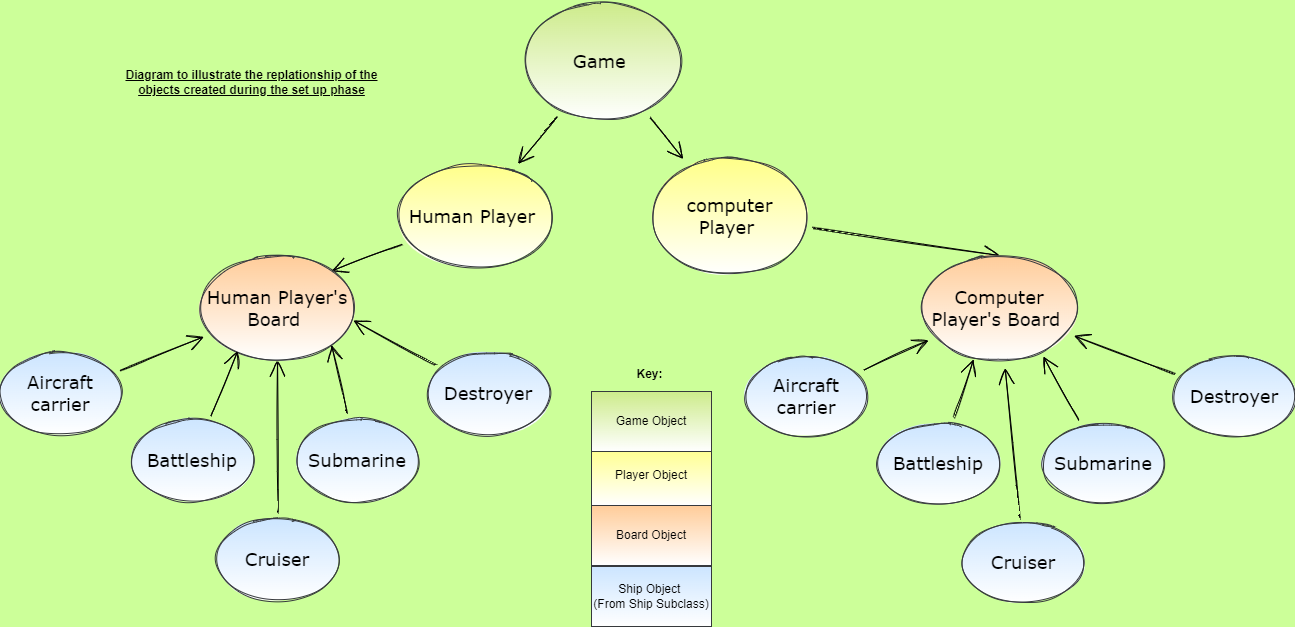

The diagram above was exported from draw.io. Its source (the exported page's mxGraphModel, read from the mxfile embedded in the PNG):
<mxGraphModel dx="1668" dy="850" grid="0" gridSize="10" guides="1" tooltips="1" connect="1" arrows="1" fold="1" page="0" pageScale="1" pageWidth="827" pageHeight="1169" background="#CCFF99" math="0" shadow="0">
  <root>
    <mxCell id="0" />
    <mxCell id="1" parent="0" />
    <mxCell id="pNozrfqO1IsvO9r0B9S5-36" style="edgeStyle=none;curved=1;rounded=0;sketch=1;hachureGap=4;orthogonalLoop=1;jettySize=auto;html=1;entryX=0.5;entryY=0;entryDx=0;entryDy=0;fontFamily=Verdana;fontSize=18;endArrow=open;startSize=14;endSize=14;sourcePerimeterSpacing=8;targetPerimeterSpacing=8;" parent="1" source="pNozrfqO1IsvO9r0B9S5-13" target="pNozrfqO1IsvO9r0B9S5-34" edge="1">
      <mxGeometry relative="1" as="geometry" />
    </mxCell>
    <mxCell id="pNozrfqO1IsvO9r0B9S5-13" value="computer Player&amp;nbsp;" style="ellipse;whiteSpace=wrap;html=1;labelBackgroundColor=none;sketch=1;hachureGap=4;fillStyle=auto;fontFamily=Verdana;fontSize=18;fillColor=#ffff88;strokeColor=#36393d;gradientColor=#ffffff;" parent="1" vertex="1">
      <mxGeometry x="189" y="64" width="153" height="121" as="geometry" />
    </mxCell>
    <mxCell id="pNozrfqO1IsvO9r0B9S5-35" style="edgeStyle=none;curved=1;rounded=0;sketch=1;hachureGap=4;orthogonalLoop=1;jettySize=auto;html=1;entryX=1;entryY=0;entryDx=0;entryDy=0;fontFamily=Verdana;fontSize=18;endArrow=open;startSize=14;endSize=14;sourcePerimeterSpacing=8;targetPerimeterSpacing=8;" parent="1" source="pNozrfqO1IsvO9r0B9S5-15" target="pNozrfqO1IsvO9r0B9S5-33" edge="1">
      <mxGeometry relative="1" as="geometry" />
    </mxCell>
    <mxCell id="pNozrfqO1IsvO9r0B9S5-15" value="Human Player&amp;nbsp;" style="ellipse;whiteSpace=wrap;html=1;labelBackgroundColor=none;sketch=1;hachureGap=4;fillStyle=auto;fontFamily=Verdana;fontSize=18;fillColor=#ffff88;strokeColor=#36393d;gradientColor=#ffffff;" parent="1" vertex="1">
      <mxGeometry x="-65" y="72" width="152" height="105" as="geometry" />
    </mxCell>
    <mxCell id="pNozrfqO1IsvO9r0B9S5-31" style="edgeStyle=none;curved=1;rounded=0;sketch=1;hachureGap=4;orthogonalLoop=1;jettySize=auto;html=1;fontFamily=Verdana;fontSize=18;endArrow=open;startSize=14;endSize=14;sourcePerimeterSpacing=8;targetPerimeterSpacing=8;" parent="1" source="pNozrfqO1IsvO9r0B9S5-30" target="pNozrfqO1IsvO9r0B9S5-15" edge="1">
      <mxGeometry relative="1" as="geometry" />
    </mxCell>
    <mxCell id="pNozrfqO1IsvO9r0B9S5-32" style="edgeStyle=none;curved=1;rounded=0;sketch=1;hachureGap=4;orthogonalLoop=1;jettySize=auto;html=1;fontFamily=Verdana;fontSize=18;endArrow=open;startSize=14;endSize=14;sourcePerimeterSpacing=8;targetPerimeterSpacing=8;" parent="1" source="pNozrfqO1IsvO9r0B9S5-30" target="pNozrfqO1IsvO9r0B9S5-13" edge="1">
      <mxGeometry relative="1" as="geometry" />
    </mxCell>
    <mxCell id="pNozrfqO1IsvO9r0B9S5-30" value="Game&amp;nbsp;" style="ellipse;whiteSpace=wrap;html=1;labelBackgroundColor=none;sketch=1;hachureGap=4;fillStyle=auto;fontFamily=Verdana;fontSize=18;fillColor=#cdeb8b;strokeColor=#36393d;gradientColor=#ffffff;" parent="1" vertex="1">
      <mxGeometry x="62" y="-91" width="153" height="121" as="geometry" />
    </mxCell>
    <mxCell id="pNozrfqO1IsvO9r0B9S5-33" value="Human Player's Board&amp;nbsp;" style="ellipse;whiteSpace=wrap;html=1;labelBackgroundColor=none;sketch=1;hachureGap=4;fillStyle=auto;fontFamily=Verdana;fontSize=18;fillColor=#ffcc99;strokeColor=#36393d;gradientColor=#ffffff;" parent="1" vertex="1">
      <mxGeometry x="-263" y="164" width="152" height="105" as="geometry" />
    </mxCell>
    <mxCell id="pNozrfqO1IsvO9r0B9S5-34" value="Computer Player's Board&amp;nbsp;" style="ellipse;whiteSpace=wrap;html=1;labelBackgroundColor=none;sketch=1;hachureGap=4;fillStyle=auto;fontFamily=Verdana;fontSize=18;fillColor=#ffcc99;strokeColor=#36393d;gradientColor=#ffffff;" parent="1" vertex="1">
      <mxGeometry x="459" y="164" width="152" height="105" as="geometry" />
    </mxCell>
    <mxCell id="pNozrfqO1IsvO9r0B9S5-42" style="edgeStyle=none;curved=1;rounded=0;sketch=1;hachureGap=4;orthogonalLoop=1;jettySize=auto;html=1;fontFamily=Verdana;fontSize=18;endArrow=open;startSize=14;endSize=14;sourcePerimeterSpacing=8;targetPerimeterSpacing=8;" parent="1" source="pNozrfqO1IsvO9r0B9S5-37" target="pNozrfqO1IsvO9r0B9S5-33" edge="1">
      <mxGeometry relative="1" as="geometry" />
    </mxCell>
    <mxCell id="pNozrfqO1IsvO9r0B9S5-37" value="Aircraft carrier" style="ellipse;whiteSpace=wrap;html=1;labelBackgroundColor=none;sketch=1;hachureGap=4;fillStyle=auto;fontFamily=Verdana;fontSize=18;fillColor=#cce5ff;strokeColor=#36393d;gradientColor=#ffffff;" parent="1" vertex="1">
      <mxGeometry x="-464" y="262" width="120" height="80" as="geometry" />
    </mxCell>
    <mxCell id="pNozrfqO1IsvO9r0B9S5-43" style="edgeStyle=none;curved=1;rounded=0;sketch=1;hachureGap=4;orthogonalLoop=1;jettySize=auto;html=1;entryX=0.237;entryY=0.914;entryDx=0;entryDy=0;entryPerimeter=0;fontFamily=Verdana;fontSize=18;endArrow=open;startSize=14;endSize=14;sourcePerimeterSpacing=8;targetPerimeterSpacing=8;" parent="1" source="pNozrfqO1IsvO9r0B9S5-38" target="pNozrfqO1IsvO9r0B9S5-33" edge="1">
      <mxGeometry relative="1" as="geometry" />
    </mxCell>
    <mxCell id="pNozrfqO1IsvO9r0B9S5-38" value="Battleship" style="ellipse;whiteSpace=wrap;html=1;labelBackgroundColor=none;sketch=1;hachureGap=4;fillStyle=auto;fontFamily=Verdana;fontSize=18;fillColor=#cce5ff;strokeColor=#36393d;gradientColor=#ffffff;" parent="1" vertex="1">
      <mxGeometry x="-332" y="329" width="120" height="80" as="geometry" />
    </mxCell>
    <mxCell id="pNozrfqO1IsvO9r0B9S5-46" style="edgeStyle=none;curved=1;rounded=0;sketch=1;hachureGap=4;orthogonalLoop=1;jettySize=auto;html=1;entryX=1;entryY=1;entryDx=0;entryDy=0;fontFamily=Verdana;fontSize=18;endArrow=open;startSize=14;endSize=14;sourcePerimeterSpacing=8;targetPerimeterSpacing=8;" parent="1" source="pNozrfqO1IsvO9r0B9S5-39" target="pNozrfqO1IsvO9r0B9S5-33" edge="1">
      <mxGeometry relative="1" as="geometry" />
    </mxCell>
    <mxCell id="pNozrfqO1IsvO9r0B9S5-39" value="Submarine" style="ellipse;whiteSpace=wrap;html=1;labelBackgroundColor=none;sketch=1;hachureGap=4;fillStyle=auto;fontFamily=Verdana;fontSize=18;fillColor=#cce5ff;strokeColor=#36393d;gradientColor=#ffffff;" parent="1" vertex="1">
      <mxGeometry x="-167" y="329" width="120" height="80" as="geometry" />
    </mxCell>
    <mxCell id="pNozrfqO1IsvO9r0B9S5-45" style="edgeStyle=none;curved=1;rounded=0;sketch=1;hachureGap=4;orthogonalLoop=1;jettySize=auto;html=1;fontFamily=Verdana;fontSize=18;endArrow=open;startSize=14;endSize=14;sourcePerimeterSpacing=8;targetPerimeterSpacing=8;entryX=0.5;entryY=1;entryDx=0;entryDy=0;" parent="1" source="pNozrfqO1IsvO9r0B9S5-40" target="pNozrfqO1IsvO9r0B9S5-33" edge="1">
      <mxGeometry relative="1" as="geometry">
        <mxPoint x="-187" y="322" as="targetPoint" />
      </mxGeometry>
    </mxCell>
    <mxCell id="pNozrfqO1IsvO9r0B9S5-40" value="&lt;span&gt;Cruiser&lt;/span&gt;" style="ellipse;whiteSpace=wrap;html=1;labelBackgroundColor=none;sketch=1;hachureGap=4;fillStyle=auto;fontFamily=Verdana;fontSize=18;fillColor=#cce5ff;strokeColor=#36393d;gradientColor=#ffffff;" parent="1" vertex="1">
      <mxGeometry x="-247" y="428" width="120" height="80" as="geometry" />
    </mxCell>
    <mxCell id="pNozrfqO1IsvO9r0B9S5-47" style="edgeStyle=none;curved=1;rounded=0;sketch=1;hachureGap=4;orthogonalLoop=1;jettySize=auto;html=1;entryX=1;entryY=0.619;entryDx=0;entryDy=0;entryPerimeter=0;fontFamily=Verdana;fontSize=18;endArrow=open;startSize=14;endSize=14;sourcePerimeterSpacing=8;targetPerimeterSpacing=8;" parent="1" source="pNozrfqO1IsvO9r0B9S5-41" target="pNozrfqO1IsvO9r0B9S5-33" edge="1">
      <mxGeometry relative="1" as="geometry" />
    </mxCell>
    <mxCell id="pNozrfqO1IsvO9r0B9S5-41" value="Destroyer" style="ellipse;whiteSpace=wrap;html=1;labelBackgroundColor=none;sketch=1;hachureGap=4;fillStyle=auto;fontFamily=Verdana;fontSize=18;fillColor=#cce5ff;strokeColor=#36393d;gradientColor=#ffffff;" parent="1" vertex="1">
      <mxGeometry x="-36" y="262" width="120" height="80" as="geometry" />
    </mxCell>
    <mxCell id="pNozrfqO1IsvO9r0B9S5-53" style="sketch=1;hachureGap=4;orthogonalLoop=1;jettySize=auto;html=1;fontFamily=Verdana;fontSize=18;endArrow=open;startSize=14;endSize=14;sourcePerimeterSpacing=8;targetPerimeterSpacing=8;rounded=0;" parent="1" source="pNozrfqO1IsvO9r0B9S5-48" target="pNozrfqO1IsvO9r0B9S5-34" edge="1">
      <mxGeometry relative="1" as="geometry" />
    </mxCell>
    <mxCell id="pNozrfqO1IsvO9r0B9S5-48" value="Aircraft carrier" style="ellipse;whiteSpace=wrap;html=1;labelBackgroundColor=none;sketch=1;hachureGap=4;fillStyle=auto;fontFamily=Verdana;fontSize=18;fillColor=#cce5ff;strokeColor=#36393d;gradientColor=#ffffff;" parent="1" vertex="1">
      <mxGeometry x="282" y="265" width="120" height="80" as="geometry" />
    </mxCell>
    <mxCell id="pNozrfqO1IsvO9r0B9S5-54" style="edgeStyle=none;curved=1;rounded=0;sketch=1;hachureGap=4;orthogonalLoop=1;jettySize=auto;html=1;entryX=0.329;entryY=0.99;entryDx=0;entryDy=0;entryPerimeter=0;fontFamily=Verdana;fontSize=18;endArrow=open;startSize=14;endSize=14;sourcePerimeterSpacing=8;targetPerimeterSpacing=8;" parent="1" source="pNozrfqO1IsvO9r0B9S5-49" target="pNozrfqO1IsvO9r0B9S5-34" edge="1">
      <mxGeometry relative="1" as="geometry" />
    </mxCell>
    <mxCell id="pNozrfqO1IsvO9r0B9S5-49" value="Battleship" style="ellipse;whiteSpace=wrap;html=1;labelBackgroundColor=none;sketch=1;hachureGap=4;fillStyle=auto;fontFamily=Verdana;fontSize=18;fillColor=#cce5ff;strokeColor=#36393d;gradientColor=#ffffff;" parent="1" vertex="1">
      <mxGeometry x="414" y="332" width="120" height="80" as="geometry" />
    </mxCell>
    <mxCell id="pNozrfqO1IsvO9r0B9S5-56" style="edgeStyle=none;curved=1;rounded=0;sketch=1;hachureGap=4;orthogonalLoop=1;jettySize=auto;html=1;entryX=0.789;entryY=0.962;entryDx=0;entryDy=0;entryPerimeter=0;fontFamily=Verdana;fontSize=18;endArrow=open;startSize=14;endSize=14;sourcePerimeterSpacing=8;targetPerimeterSpacing=8;" parent="1" source="pNozrfqO1IsvO9r0B9S5-50" target="pNozrfqO1IsvO9r0B9S5-34" edge="1">
      <mxGeometry relative="1" as="geometry" />
    </mxCell>
    <mxCell id="pNozrfqO1IsvO9r0B9S5-50" value="Submarine" style="ellipse;whiteSpace=wrap;html=1;labelBackgroundColor=none;sketch=1;hachureGap=4;fillStyle=auto;fontFamily=Verdana;fontSize=18;fillColor=#cce5ff;strokeColor=#36393d;gradientColor=#ffffff;" parent="1" vertex="1">
      <mxGeometry x="579" y="332" width="120" height="80" as="geometry" />
    </mxCell>
    <mxCell id="pNozrfqO1IsvO9r0B9S5-55" style="edgeStyle=none;curved=1;rounded=0;sketch=1;hachureGap=4;orthogonalLoop=1;jettySize=auto;html=1;fontFamily=Verdana;fontSize=18;endArrow=open;startSize=14;endSize=14;sourcePerimeterSpacing=8;targetPerimeterSpacing=8;" parent="1" source="pNozrfqO1IsvO9r0B9S5-51" target="pNozrfqO1IsvO9r0B9S5-34" edge="1">
      <mxGeometry relative="1" as="geometry" />
    </mxCell>
    <mxCell id="pNozrfqO1IsvO9r0B9S5-51" value="&lt;span&gt;Cruiser&lt;/span&gt;" style="ellipse;whiteSpace=wrap;html=1;labelBackgroundColor=none;sketch=1;hachureGap=4;fillStyle=auto;fontFamily=Verdana;fontSize=18;fillColor=#cce5ff;strokeColor=#36393d;gradientColor=#ffffff;" parent="1" vertex="1">
      <mxGeometry x="499" y="431" width="120" height="80" as="geometry" />
    </mxCell>
    <mxCell id="pNozrfqO1IsvO9r0B9S5-57" style="edgeStyle=none;curved=1;rounded=0;sketch=1;hachureGap=4;orthogonalLoop=1;jettySize=auto;html=1;fontFamily=Verdana;fontSize=18;endArrow=open;startSize=14;endSize=14;sourcePerimeterSpacing=8;targetPerimeterSpacing=8;" parent="1" source="pNozrfqO1IsvO9r0B9S5-52" target="pNozrfqO1IsvO9r0B9S5-34" edge="1">
      <mxGeometry relative="1" as="geometry" />
    </mxCell>
    <mxCell id="pNozrfqO1IsvO9r0B9S5-52" value="Destroyer" style="ellipse;whiteSpace=wrap;html=1;labelBackgroundColor=none;sketch=1;hachureGap=4;fillStyle=auto;fontFamily=Verdana;fontSize=18;fillColor=#cce5ff;strokeColor=#36393d;gradientColor=#ffffff;" parent="1" vertex="1">
      <mxGeometry x="710" y="265" width="120" height="80" as="geometry" />
    </mxCell>
    <mxCell id="80mOuF7wAcE1SdBci3rs-1" value="Diagram to illustrate the replationship of the&lt;br&gt;objects created during the set up phase" style="text;html=1;align=center;verticalAlign=middle;resizable=0;points=[];autosize=1;strokeColor=none;fillColor=none;fontStyle=5" vertex="1" parent="1">
      <mxGeometry x="-344" y="-25" width="262" height="32" as="geometry" />
    </mxCell>
    <mxCell id="80mOuF7wAcE1SdBci3rs-2" value="Ship Object &lt;br&gt;(From Ship Subclass)" style="rounded=0;whiteSpace=wrap;html=1;fillColor=#cce5ff;strokeColor=#36393d;gradientColor=#ffffff;" vertex="1" parent="1">
      <mxGeometry x="127" y="475" width="120" height="60" as="geometry" />
    </mxCell>
    <mxCell id="80mOuF7wAcE1SdBci3rs-3" value="Board Object" style="rounded=0;whiteSpace=wrap;html=1;fillColor=#ffcc99;strokeColor=#36393d;gradientColor=#ffffff;" vertex="1" parent="1">
      <mxGeometry x="127" y="414" width="120" height="60" as="geometry" />
    </mxCell>
    <mxCell id="80mOuF7wAcE1SdBci3rs-4" value="Player Object" style="rounded=0;whiteSpace=wrap;html=1;fillColor=#ffff88;strokeColor=#36393d;gradientColor=#ffffff;" vertex="1" parent="1">
      <mxGeometry x="127" y="354" width="120" height="60" as="geometry" />
    </mxCell>
    <mxCell id="80mOuF7wAcE1SdBci3rs-5" value="Game Object" style="rounded=0;whiteSpace=wrap;html=1;fillColor=#cdeb8b;strokeColor=#36393d;gradientColor=#ffffff;" vertex="1" parent="1">
      <mxGeometry x="127" y="300" width="120" height="60" as="geometry" />
    </mxCell>
    <mxCell id="80mOuF7wAcE1SdBci3rs-6" value="Key:" style="text;html=1;align=center;verticalAlign=middle;resizable=0;points=[];autosize=1;strokeColor=none;fillColor=none;fontStyle=1" vertex="1" parent="1">
      <mxGeometry x="167" y="274" width="36" height="18" as="geometry" />
    </mxCell>
  </root>
</mxGraphModel>